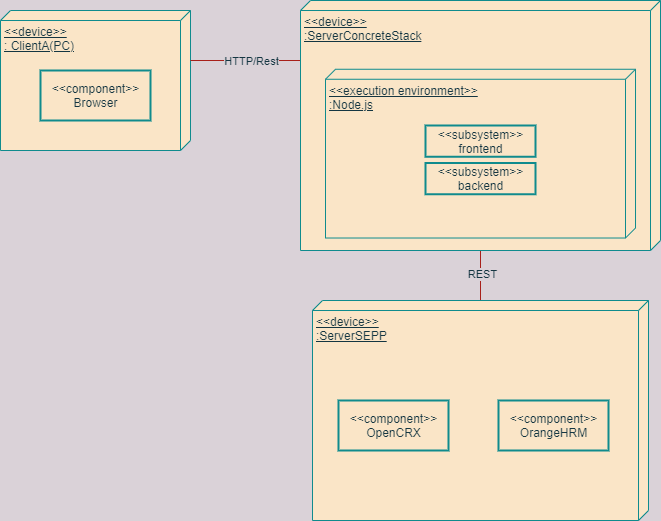

The diagram above was exported from draw.io. Its source (the exported page's mxGraphModel, read from the mxfile embedded in the PNG):
<mxGraphModel dx="1064" dy="743" grid="1" gridSize="10" guides="1" tooltips="1" connect="1" arrows="1" fold="1" page="1" pageScale="1" pageWidth="827" pageHeight="1169" background="#DAD2D8" math="0" shadow="0">
  <root>
    <mxCell id="0" />
    <mxCell id="1" parent="0" />
    <mxCell id="18" style="edgeStyle=orthogonalEdgeStyle;rounded=0;orthogonalLoop=1;jettySize=auto;html=1;endArrow=none;endFill=0;strokeColor=#A8201A;fontColor=#143642;labelBackgroundColor=#DAD2D8;" edge="1" parent="1" source="8" target="11">
      <mxGeometry relative="1" as="geometry" />
    </mxCell>
    <mxCell id="19" value="REST" style="edgeLabel;html=1;align=center;verticalAlign=middle;resizable=0;points=[];fontColor=#143642;labelBackgroundColor=#DAD2D8;" vertex="1" connectable="0" parent="18">
      <mxGeometry x="0.1652" y="1" relative="1" as="geometry">
        <mxPoint as="offset" />
      </mxGeometry>
    </mxCell>
    <mxCell id="4" value="" style="group;strokeWidth=1;fontColor=#143642;" vertex="1" connectable="0" parent="1">
      <mxGeometry x="70" y="100" width="190" height="140" as="geometry" />
    </mxCell>
    <mxCell id="2" value="&amp;lt;&amp;lt;device&amp;gt;&amp;gt;&lt;br&gt;: ClientA(PC)" style="verticalAlign=top;align=left;spacingTop=8;spacingLeft=2;spacingRight=12;shape=cube;size=10;direction=south;fontStyle=4;html=1;fillColor=#FAE5C7;strokeColor=#0F8B8D;fontColor=#143642;" vertex="1" parent="4">
      <mxGeometry width="190" height="140" as="geometry" />
    </mxCell>
    <mxCell id="3" value="&amp;lt;&amp;lt;component&amp;gt;&amp;gt;&lt;br&gt;Browser" style="html=1;strokeWidth=2;fillColor=#FAE5C7;strokeColor=#0F8B8D;fontColor=#143642;" vertex="1" parent="4">
      <mxGeometry x="40" y="60" width="110" height="50" as="geometry" />
    </mxCell>
    <mxCell id="12" style="edgeStyle=orthogonalEdgeStyle;rounded=0;orthogonalLoop=1;jettySize=auto;html=1;entryX=0.175;entryY=1;entryDx=0;entryDy=0;entryPerimeter=0;endArrow=none;endFill=0;strokeColor=#A8201A;fontColor=#143642;labelBackgroundColor=#DAD2D8;" edge="1" parent="1" source="2" target="5">
      <mxGeometry relative="1" as="geometry">
        <Array as="points">
          <mxPoint x="370" y="150" />
        </Array>
      </mxGeometry>
    </mxCell>
    <mxCell id="14" value="HTTP/Rest" style="edgeLabel;html=1;align=center;verticalAlign=middle;resizable=0;points=[];fontColor=#143642;labelBackgroundColor=#DAD2D8;" vertex="1" connectable="0" parent="12">
      <mxGeometry x="-0.6388" relative="1" as="geometry">
        <mxPoint x="37" as="offset" />
      </mxGeometry>
    </mxCell>
    <mxCell id="17" value="" style="group;fontColor=#143642;" vertex="1" connectable="0" parent="1">
      <mxGeometry x="382" y="390" width="336" height="220" as="geometry" />
    </mxCell>
    <mxCell id="11" value="&amp;lt;&amp;lt;device&amp;gt;&amp;gt;&lt;br&gt;:ServerSEPP" style="verticalAlign=top;align=left;spacingTop=8;spacingLeft=2;spacingRight=12;shape=cube;size=10;direction=south;fontStyle=4;html=1;strokeWidth=1;fillColor=#FAE5C7;strokeColor=#0F8B8D;fontColor=#143642;" vertex="1" parent="17">
      <mxGeometry width="336" height="220" as="geometry" />
    </mxCell>
    <mxCell id="15" value="&amp;lt;&amp;lt;component&amp;gt;&amp;gt;&lt;br&gt;OpenCRX" style="html=1;strokeWidth=2;fillColor=#FAE5C7;strokeColor=#0F8B8D;fontColor=#143642;" vertex="1" parent="17">
      <mxGeometry x="26" y="100" width="110" height="50" as="geometry" />
    </mxCell>
    <mxCell id="16" value="&amp;lt;&amp;lt;component&amp;gt;&amp;gt;&lt;br&gt;OrangeHRM" style="html=1;strokeWidth=2;fillColor=#FAE5C7;strokeColor=#0F8B8D;fontColor=#143642;" vertex="1" parent="17">
      <mxGeometry x="186" y="100" width="110" height="50" as="geometry" />
    </mxCell>
    <mxCell id="20" value="" style="group" vertex="1" connectable="0" parent="1">
      <mxGeometry x="370" y="90" width="360" height="250" as="geometry" />
    </mxCell>
    <mxCell id="5" value="&amp;lt;&amp;lt;device&amp;gt;&amp;gt;&lt;br&gt;:ServerConcreteStack" style="verticalAlign=top;align=left;spacingTop=8;spacingLeft=2;spacingRight=12;shape=cube;size=10;direction=south;fontStyle=4;html=1;fillColor=#FAE5C7;strokeColor=#0F8B8D;fontColor=#143642;" vertex="1" parent="20">
      <mxGeometry width="360" height="250" as="geometry" />
    </mxCell>
    <mxCell id="8" value="&amp;lt;&amp;lt;execution environment&amp;gt;&amp;gt;&lt;br&gt;:Node.js" style="verticalAlign=top;align=left;spacingTop=8;spacingLeft=2;spacingRight=12;shape=cube;size=10;direction=south;fontStyle=4;html=1;strokeWidth=1;fillColor=#FAE5C7;strokeColor=#0F8B8D;fontColor=#143642;" vertex="1" parent="20">
      <mxGeometry x="25" y="68.75" width="310" height="168.75" as="geometry" />
    </mxCell>
    <mxCell id="6" value="&amp;lt;&amp;lt;subsystem&amp;gt;&amp;gt;&lt;br&gt;frontend" style="html=1;strokeWidth=2;fillColor=#FAE5C7;strokeColor=#0F8B8D;fontColor=#143642;" vertex="1" parent="20">
      <mxGeometry x="125" y="125" width="110" height="31.25" as="geometry" />
    </mxCell>
    <mxCell id="7" value="&amp;lt;&amp;lt;subsystem&amp;gt;&amp;gt;&lt;br&gt;backend" style="html=1;strokeWidth=2;fillColor=#FAE5C7;strokeColor=#0F8B8D;fontColor=#143642;" vertex="1" parent="20">
      <mxGeometry x="125" y="162.5" width="110" height="31.25" as="geometry" />
    </mxCell>
  </root>
</mxGraphModel>